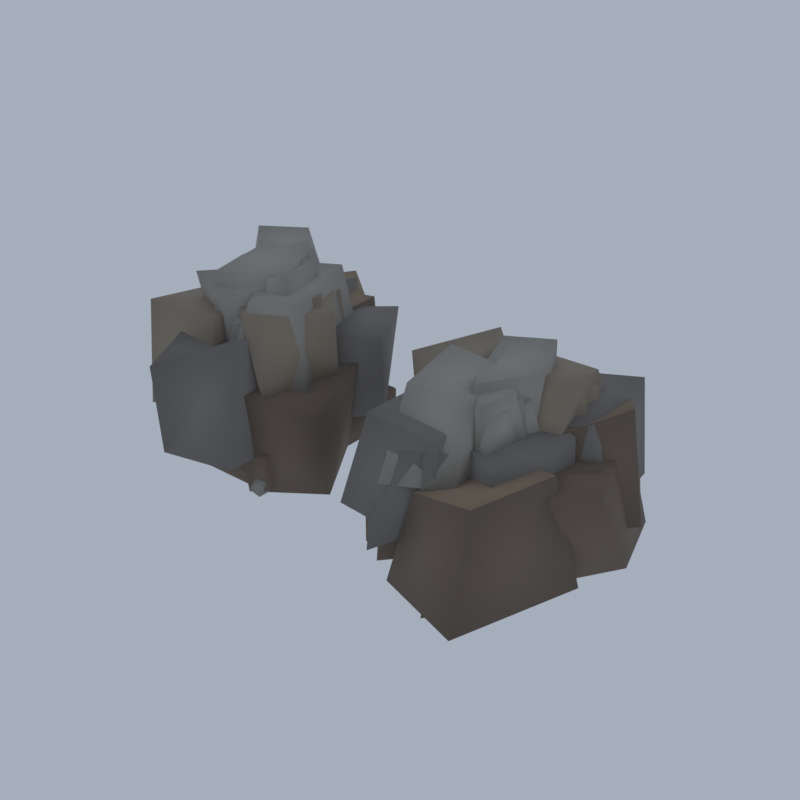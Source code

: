 # Source: NE02_03_entry_rock_pair_03.blend  (saved by Blender 5.2.45; exported with 4.5.12 LTS)
import bpy
from mathutils import Matrix  # noqa: F401  (used for matrix-valued properties, if any)

bpy.ops.wm.read_factory_settings(use_empty=True)
scene = bpy.context.scene
scene.name = 'Scene'

# ---- collections
col_collection = bpy.data.collections.new('Collection'); scene.collection.children.link(col_collection)

# ---- materials (node trees are filled in below, after node groups)
mat_vc_stone_slate = bpy.data.materials.new('vc_stone|Slate')
mat_vc_stone_slate.diffuse_color = (0.2195, 0.2047, 0.1905, 1.0)
mat_vc_f_rock_w_cobblestone = bpy.data.materials.new('vc_f_rock_w|Cobblestone')
mat_vc_f_rock_w_cobblestone.diffuse_color = (0.3112, 0.259, 0.1975, 1.0)
mat_vc_f_rock_l_cobblestone = bpy.data.materials.new('vc_f_rock_l|Cobblestone')
mat_vc_f_rock_l_cobblestone.diffuse_color = (0.3686, 0.3489, 0.3112, 1.0)
mat_vc_stone2_cobblestone = bpy.data.materials.new('vc_stone2|Cobblestone')
mat_vc_stone2_cobblestone.diffuse_color = (0.3112, 0.2932, 0.2674, 1.0)
mat_vc_f_rock_b_slate = bpy.data.materials.new('vc_f_rock_b|Slate')
mat_vc_f_rock_b_slate.diffuse_color = (0.1835, 0.139, 0.1062, 1.0)
mat_vc_f_rock_c_cobblestone = bpy.data.materials.new('vc_f_rock_c|Cobblestone')
mat_vc_f_rock_c_cobblestone.diffuse_color = (0.2932, 0.2195, 0.1511, 1.0)

# ---- material node trees
mat_vc_stone_slate.use_nodes = True; mat_vc_stone_slate.node_tree.nodes.clear()
_N = mat_vc_stone_slate.node_tree.nodes; _L = mat_vc_stone_slate.node_tree.links
n0 = _N.new('ShaderNodeBsdfPrincipled'); n0.name = 'Principled BSDF'; n0.location = (-200, 100)
n0.inputs[0].default_value = (0.2195, 0.2047, 0.1905, 1.0)
n0.inputs[2].default_value = 0.95
n0.inputs[10].default_value = 0.005
n1 = _N.new('ShaderNodeOutputMaterial'); n1.name = 'Material Output'; n1.location = (200, 100)
_L.new(n0.outputs[0], n1.inputs[0])
n1.is_active_output = True
mat_vc_f_rock_w_cobblestone.use_nodes = True; mat_vc_f_rock_w_cobblestone.node_tree.nodes.clear()
_N = mat_vc_f_rock_w_cobblestone.node_tree.nodes; _L = mat_vc_f_rock_w_cobblestone.node_tree.links
n0 = _N.new('ShaderNodeBsdfPrincipled'); n0.name = 'Principled BSDF'; n0.location = (-200, 100)
n0.inputs[0].default_value = (0.3112, 0.259, 0.1975, 1.0)
n0.inputs[2].default_value = 0.93
n0.inputs[10].default_value = 0.005
n1 = _N.new('ShaderNodeOutputMaterial'); n1.name = 'Material Output'; n1.location = (200, 100)
_L.new(n0.outputs[0], n1.inputs[0])
n1.is_active_output = True
mat_vc_f_rock_l_cobblestone.use_nodes = True; mat_vc_f_rock_l_cobblestone.node_tree.nodes.clear()
_N = mat_vc_f_rock_l_cobblestone.node_tree.nodes; _L = mat_vc_f_rock_l_cobblestone.node_tree.links
n0 = _N.new('ShaderNodeBsdfPrincipled'); n0.name = 'Principled BSDF'; n0.location = (-200, 100)
n0.inputs[0].default_value = (0.3686, 0.3489, 0.3112, 1.0)
n0.inputs[2].default_value = 0.92
n0.inputs[10].default_value = 0.005
n1 = _N.new('ShaderNodeOutputMaterial'); n1.name = 'Material Output'; n1.location = (200, 100)
_L.new(n0.outputs[0], n1.inputs[0])
n1.is_active_output = True
mat_vc_stone2_cobblestone.use_nodes = True; mat_vc_stone2_cobblestone.node_tree.nodes.clear()
_N = mat_vc_stone2_cobblestone.node_tree.nodes; _L = mat_vc_stone2_cobblestone.node_tree.links
n0 = _N.new('ShaderNodeBsdfPrincipled'); n0.name = 'Principled BSDF'; n0.location = (-200, 100)
n0.inputs[0].default_value = (0.3112, 0.2932, 0.2674, 1.0)
n0.inputs[2].default_value = 0.95
n0.inputs[10].default_value = 0.005
n1 = _N.new('ShaderNodeOutputMaterial'); n1.name = 'Material Output'; n1.location = (200, 100)
_L.new(n0.outputs[0], n1.inputs[0])
n1.is_active_output = True
mat_vc_f_rock_b_slate.use_nodes = True; mat_vc_f_rock_b_slate.node_tree.nodes.clear()
_N = mat_vc_f_rock_b_slate.node_tree.nodes; _L = mat_vc_f_rock_b_slate.node_tree.links
n0 = _N.new('ShaderNodeBsdfPrincipled'); n0.name = 'Principled BSDF'; n0.location = (-200, 100)
n0.inputs[0].default_value = (0.1835, 0.139, 0.1062, 1.0)
n0.inputs[2].default_value = 0.93
n0.inputs[10].default_value = 0.005
n1 = _N.new('ShaderNodeOutputMaterial'); n1.name = 'Material Output'; n1.location = (200, 100)
_L.new(n0.outputs[0], n1.inputs[0])
n1.is_active_output = True
mat_vc_f_rock_c_cobblestone.use_nodes = True; mat_vc_f_rock_c_cobblestone.node_tree.nodes.clear()
_N = mat_vc_f_rock_c_cobblestone.node_tree.nodes; _L = mat_vc_f_rock_c_cobblestone.node_tree.links
n0 = _N.new('ShaderNodeBsdfPrincipled'); n0.name = 'Principled BSDF'; n0.location = (-200, 100)
n0.inputs[0].default_value = (0.2932, 0.2195, 0.1511, 1.0)
n0.inputs[2].default_value = 0.92
n0.inputs[10].default_value = 0.005
n1 = _N.new('ShaderNodeOutputMaterial'); n1.name = 'Material Output'; n1.location = (200, 100)
_L.new(n0.outputs[0], n1.inputs[0])
n1.is_active_output = True

# ---- world
world_world = bpy.data.worlds.new('World'); scene.world = world_world
world_world.use_nodes = True; world_world.node_tree.nodes.clear()
_N = world_world.node_tree.nodes; _L = world_world.node_tree.links
n0 = _N.new('ShaderNodeOutputWorld'); n0.name = 'World Output'; n0.location = (200, 100)
n1 = _N.new('ShaderNodeBackground'); n1.name = 'Background'; n1.location = (-200, 100)
n1.inputs[0].default_value = (0.42, 0.47, 0.55, 1.0)
n1.inputs[1].default_value = 0.9
_L.new(n1.outputs[0], n0.inputs[0])
n0.is_active_output = True
world_world.color = (0.05088, 0.05088, 0.05088)
world_world.sun_shadow_jitter_overblur = 0.0

# ---- meshes
me_entry_rock_pair = bpy.data.meshes.new('entry_rock_pair')
me_entry_rock_pair.from_pydata([(-10.81, -3.636, 3.249), (-10.21, 1.612, 3.484), (-14.52, 2.889, 3.218), (-14.65, -1.428, 4.128), (-11.19, -3.463, 8.581), (-10.18, 1.013, 8.244), (-13.76, 2.016, 7.927), (-15.25, -2.016, 7.716), (-9.63, -3.825, 2.965), (-9.773, 4.191, 4.275), (-14.62, 5.105, 3.327), (-15.5, -3.712, 3.039), (-9.92, -2.872, 11.09), (-10.38, 4.603, 10.96), (-14.75, 4.35, 11.45), (-15.09, -1.543, 10.89), (-10.37, -9.696, 4.185), (-5.519, -8.835, 4.333), (-6.479, -0.2281, 3.273), (-12.78, -1.843, 3.037), (-10.28, -10.12, 10.07), (-6.271, -7.107, 11.83), (-6.658, -1.809, 10.3), (-12.11, -4.573, 11.31), (-6.866, -2.578, 4.527), (-3.492, 2.65, 4.05), (-6.997, 7.258, 4.37), (-9.926, 3.417, 5.062), (-6.926, -0.4263, 10.14), (-3.537, 2.444, 9.53), (-5.537, 6.51, 9.816), (-8.835, 3.762, 9.784), (-7.537, -8.848, 4.478), (-5.772, -3.722, 4.605), (-8.249, -1.35, 4.614), (-11.05, -6.068, 4.72), (-7.691, -7.235, 9.406), (-6.492, -5.074, 10.22), (-8.768, -1.3, 10.24), (-10.05, -6.043, 10.54), (-11.97, -0.6378, 5.291), (-8.406, 1.645, 5.96), (-9.727, 7.335, 5.425), (-13.32, 4.82, 5.11), (-11.83, -0.738, 10.26), (-9.193, 2.079, 11.41), (-9.608, 7.019, 10.65), (-12.82, 4.877, 10.29), (-10.29, 0.4562, 6.222), (-8.941, 4.049, 6.187), (-12.32, 5.673, 6.039), (-12.62, 1.752, 5.724), (-10.38, 1.515, 9.186), (-9.458, 3.668, 9.135), (-11.85, 5.649, 9.339), (-12.8, 2.197, 9.631), (-7.724, -3.222, 6.196), (-6.464, 0.4446, 6.553), (-8.728, 2.633, 6.196), (-10.51, -0.8068, 6.349), (-8.194, -3.046, 9.616), (-6.607, 0.4715, 10.38), (-8.808, 3.317, 9.873), (-10.66, -0.1282, 10.57), (7.571, 1.88, 3.523), (7.101, 6.761, 3.584), (3.937, 7.946, 3.199), (4.125, 0.9302, 2.709), (7.387, 1.923, 6.994), (7.147, 8.046, 7.48), (4.605, 7.447, 6.89), (4.505, 0.841, 7.397), (7.908, -0.7223, 3.861), (13.45, 1.654, 3.858), (12.16, 8.417, 3.018), (6.42, 5.827, 3.627), (8.229, -0.7612, 8.493), (12.17, 1.455, 9.175), (11.56, 8.248, 9.332), (6.577, 5.527, 9.349), (5.534, -9.37, 3.971), (8.762, -2.045, 4.446), (4.241, 2.21, 3.565), (1.828, -4.754, 4.425), (6.257, -7.381, 9.062), (8.803, -3.291, 9.819), (3.989, -1.377, 8.768), (2.011, -4.37, 8.843), (7.705, -8.036, 3.397), (11.0, -3.353, 4.409), (8.021, 3.269, 4.137), (3.812, -3.302, 4.795), (7.41, -7.043, 9.273), (10.67, -2.723, 9.008), (7.979, 1.852, 9.33), (5.457, -3.23, 9.358), (2.314, -7.85, 4.878), (8.517, -7.356, 3.911), (8.385, 0.3845, 4.377), (3.046, -0.8117, 4.503), (4.265, -7.708, 11.06), (7.73, -6.556, 9.97), (8.003, 0.4248, 10.2), (3.522, 0.06346, 10.35), (10.77, -5.838, 4.825), (11.71, 0.9049, 4.783), (8.103, 1.871, 5.26), (7.17, -4.659, 4.209), (10.79, -5.859, 8.942), (11.86, 0.325, 8.841), (7.829, 1.873, 9.22), (6.821, -4.068, 9.628), (-13.45, -7.862, 5.849), (-9.052, -6.819, 6.26), (-9.635, -0.6291, 6.975), (-13.69, -1.391, 6.376), (-13.65, -7.019, 12.42), (-9.124, -6.043, 11.98), (-9.877, -0.6187, 11.7), (-14.09, -2.018, 11.68), (-9.308, -4.379, 6.554), (-7.71, 1.552, 6.083), (-12.22, 3.403, 5.926), (-13.82, -1.647, 6.578), (-9.756, -2.833, 11.92), (-8.085, 1.367, 12.13), (-11.31, 3.051, 12.6), (-12.49, -1.558, 12.55), (-5.297, -6.037, 7.536), (-4.493, -0.3977, 6.328), (-8.188, 3.235, 6.346), (-9.545, -3.468, 7.567), (-6.666, -6.021, 12.49), (-4.057, -1.148, 12.25), (-7.93, 2.865, 12.05), (-10.06, -3.213, 12.44), (-8.371, -1.005, 7.756), (-5.984, 2.333, 7.635), (-8.645, 6.22, 7.806), (-11.01, 3.132, 6.899), (-8.973, -0.6058, 11.9), (-6.699, 2.2, 11.93), (-8.788, 4.895, 11.11), (-9.941, 2.89, 11.32), (-11.91, -6.22, 7.624), (-9.588, -5.872, 7.829), (-9.53, -1.842, 7.779), (-11.78, -2.22, 7.686), (-11.73, -5.535, 10.87), (-9.419, -5.421, 11.29), (-9.419, -1.592, 11.1), (-11.94, -2.636, 10.75), (-7.674, -3.969, 8.255), (-4.949, -1.707, 8.076), (-7.736, 2.913, 8.74), (-10.14, 0.1762, 8.523), (-7.406, -4.063, 12.68), (-5.141, -1.161, 12.94), (-7.429, 1.629, 12.13), (-9.61, -0.1903, 12.22), (6.892, 0.14, 4.492), (11.23, 3.225, 5.401), (9.584, 6.294, 5.342), (6.436, 5.121, 4.934), (7.022, -0.3109, 9.181), (10.57, 2.503, 9.631), (10.03, 6.209, 9.421), (6.318, 3.947, 9.535), (5.401, -0.7775, 5.436), (7.784, 2.182, 5.547), (5.955, 5.871, 5.355), (2.886, 3.064, 5.566), (5.245, 0.2193, 8.284), (6.663, 2.528, 8.408), (5.489, 5.229, 8.64), (3.712, 3.114, 8.512), (8.623, -2.146, 5.009), (11.93, 1.754, 5.448), (8.956, 6.932, 5.494), (5.269, 2.061, 5.391), (8.862, -1.048, 9.823), (10.99, 2.775, 9.635), (8.851, 5.403, 9.629), (5.905, 1.607, 10.27), (6.791, -2.715, 5.594), (11.1, -1.082, 5.423), (10.41, 7.995, 5.168), (5.597, 6.43, 5.12), (7.294, -1.272, 11.54), (11.37, 0.6557, 11.62), (9.955, 5.591, 10.32), (6.125, 3.715, 11.32), (9.515, 0.4192, 6.458), (11.3, 4.224, 6.608), (8.868, 6.33, 5.845), (7.251, 2.576, 6.162), (9.245, 1.103, 9.612), (10.68, 4.565, 9.7), (9.338, 5.833, 9.66), (7.002, 1.964, 9.497), (5.69, -5.526, 6.701), (8.541, -3.623, 6.531), (7.336, -0.1567, 6.84), (4.367, -2.513, 7.047), (5.906, -5.735, 9.964), (7.826, -3.675, 9.329), (7.075, -1.34, 9.66), (4.313, -2.711, 9.47), (5.977, -4.197, 7.093), (8.444, 2.233, 6.446), (4.621, 5.252, 6.892), (1.693, -0.4576, 7.074), (5.65, -3.746, 10.91), (6.979, 0.8182, 12.07), (3.75, 4.761, 11.49), (2.061, -1.438, 11.65), (7.233, -2.866, 6.719), (11.0, -0.442, 7.337), (9.088, 4.581, 7.531), (5.437, 2.397, 6.956), (7.689, -1.321, 11.06), (10.3, 0.6317, 10.79), (8.758, 3.959, 10.71), (6.383, 1.818, 10.74), (-8.131, -6.842, 7.811), (-4.174, -3.61, 7.465), (-6.26, 3.542, 7.981), (-10.8, 0.1188, 8.404), (-7.537, -4.683, 13.13), (-4.877, -3.036, 13.15), (-7.555, 3.359, 13.11), (-9.79, 0.01592, 13.81), (-8.912, -5.754, 8.693), (-6.207, -3.919, 9.221), (-8.286, 0.7614, 8.984), (-10.58, -2.869, 8.727), (-8.256, -5.435, 11.76), (-7.039, -3.735, 11.8), (-8.174, -0.3031, 11.81), (-9.741, -2.731, 12.33), (-8.505, -5.472, 8.751), (-7.363, -1.128, 9.528), (-10.74, 0.3514, 9.309), (-12.1, -3.663, 9.624), (-9.037, -5.403, 13.2), (-7.177, -1.444, 14.1), (-10.76, -0.04366, 13.18), (-12.38, -4.406, 13.76), (-9.156, -2.914, 9.039), (-8.664, 3.477, 9.945), (-12.06, 2.668, 8.817), (-12.68, -1.873, 8.792), (-9.521, -2.542, 13.78), (-9.316, 2.601, 14.03), (-11.26, 2.715, 13.78), (-11.76, -1.687, 13.61), (-9.55, -5.814, 9.054), (-6.587, -2.449, 9.607), (-8.915, 2.154, 9.267), (-11.71, -0.4225, 9.611), (-10.54, -4.562, 14.21), (-6.877, -1.809, 14.0), (-9.055, 2.013, 14.58), (-11.29, -0.4578, 14.41), (-10.76, -1.875, 9.803), (-8.511, 2.544, 9.823), (-11.13, 5.893, 9.441), (-13.85, 0.9523, 10.01), (-10.52, -0.9259, 13.95), (-8.626, 1.535, 14.09), (-11.91, 4.895, 14.22), (-13.89, 2.313, 14.6), (-10.75, -4.677, 10.77), (-8.765, -2.87, 10.1), (-10.29, 0.8348, 10.46), (-12.73, -0.9996, 10.9), (-10.91, -3.863, 14.09), (-8.796, -2.908, 13.54), (-10.81, 0.6485, 13.43), (-11.99, -0.9194, 13.95), (-9.087, -3.555, 11.21), (-6.246, -2.58, 11.2), (-7.253, 0.9324, 10.78), (-9.652, -0.6312, 11.27), (-8.632, -2.945, 13.67), (-6.475, -2.848, 14.23), (-7.358, 1.014, 14.07), (-9.201, -0.2611, 14.21), (8.625, -3.522, 7.747), (10.32, -0.1503, 7.655), (8.234, 2.489, 7.295), (6.884, -1.841, 7.574), (8.876, -3.103, 10.41), (10.04, -1.282, 11.03), (7.775, 1.515, 10.29), (6.993, -1.723, 10.2), (5.227, -8.083, 7.326), (9.142, -6.712, 7.664), (8.517, 0.2367, 7.44), (3.965, -1.124, 7.175), (5.146, -5.618, 12.21), (8.641, -4.177, 11.74), (8.32, -0.6922, 12.09), (4.612, -1.163, 12.69), (5.428, -5.249, 8.255), (8.028, -4.577, 7.689), (7.279, -0.02355, 7.919), (4.503, -1.463, 8.267), (5.765, -4.795, 11.38), (7.815, -4.559, 11.34), (7.44, -0.6571, 11.04), (5.415, -1.203, 10.82), (7.847, -4.124, 7.989), (10.03, -1.201, 7.663), (7.499, 3.008, 7.962), (4.758, -0.2754, 7.783), (8.189, -3.946, 12.41), (10.04, -0.1131, 12.25), (7.812, 3.006, 12.45), (6.017, -0.234, 11.74), (7.565, -4.87, 9.034), (9.67, -4.913, 8.775), (10.07, -1.611, 8.782), (7.973, -1.81, 8.428), (7.486, -4.504, 10.91), (9.606, -4.128, 10.79), (9.781, -1.694, 11.31), (7.953, -2.018, 11.01), (7.024, -2.295, 9.17), (9.665, 0.2824, 9.084), (8.262, 3.875, 8.432), (5.544, 0.8834, 8.837), (6.984, -1.864, 12.01), (9.17, 0.6327, 12.01), (8.024, 4.14, 12.11), (5.975, 1.838, 12.55), (9.08, -4.88, 9.156), (10.21, -1.731, 8.85), (8.256, 0.5291, 9.379), (6.798, -3.157, 9.381), (9.16, -4.812, 11.76), (9.72, -2.483, 11.82), (8.14, -0.2377, 11.88), (7.109, -2.508, 11.97), (6.543, -4.551, 9.369), (8.169, -1.994, 9.72), (6.106, -0.2925, 9.844), (5.006, -2.056, 9.362), (6.458, -4.339, 11.58), (7.671, -2.063, 11.65), (6.345, 0.05393, 11.92), (4.949, -2.608, 11.72), (-12.08, -4.67, 1.34), (-6.706, -4.467, 1.733), (-6.577, 3.929, 1.495), (-12.23, 3.55, 1.431), (-11.87, -4.801, 4.536), (-6.636, -4.724, 4.31), (-6.237, 3.47, 4.383), (-12.91, 3.424, 4.464), (4.838, -4.626, 1.323), (10.83, -5.367, 1.776), (10.78, 4.68, 1.425), (4.786, 3.294, 1.512), (3.939, -5.831, 4.135), (9.781, -5.539, 4.478), (10.57, 4.691, 4.327), (4.37, 4.866, 4.306), (-6.129, -6.883, 1.905), (-5.216, -6.955, 1.768), (-5.237, -5.304, 1.724), (-6.055, -5.095, 1.919), (-6.029, -6.653, 2.7), (-5.047, -6.654, 2.754), (-5.043, -5.041, 2.573), (-6.212, -5.066, 2.751), (-5.758, -3.709, 1.881), (-4.876, -3.978, 1.759), (-4.899, -1.873, 1.749), (-5.638, -1.731, 1.804), (-5.601, -3.655, 2.664), (-4.916, -3.638, 2.776), (-4.863, -2.022, 2.597), (-5.689, -1.855, 2.744), (-5.984, -5.674, 2.029), (-5.007, -5.434, 1.97), (-4.944, -3.922, 2.041), (-5.876, -3.563, 1.91), (-5.995, -5.788, 2.461), (-4.744, -5.374, 2.574), (-4.905, -3.829, 2.543), (-6.072, -3.577, 2.557), (-7.066, -2.517, 1.976), (-6.096, -2.561, 2.031), (-5.965, -0.633, 1.898), (-6.958, -0.5499, 1.919), (-7.037, -2.228, 2.468), (-5.966, -2.575, 2.53), (-5.898, -0.6378, 2.511), (-7.06, -0.5111, 2.456), (-14.15, -4.473, 0.9036), (-15.15, 0.2858, 1.047), (-11.09, 0.3538, 1.241), (-11.02, -4.08, 0.4693), (-13.86, -4.068, 5.273), (-10.81, -3.888, 6.269), (-11.2, 0.1102, 6.174), (-14.16, -0.05415, 6.127), (-8.723, -4.354, 1.585), (-12.08, 1.094, 1.947), (-7.916, 3.686, 1.713), (-5.038, -0.7395, 1.587), (-8.473, -4.584, 6.335), (-5.509, -1.616, 6.511), (-7.878, 3.831, 6.119), (-11.7, 0.4057, 5.86), (-10.24, -5.056, 1.551), (-14.79, -1.711, 1.338), (-11.68, 4.76, 0.9858), (-8.974, 0.8673, 1.487), (-10.74, -5.383, 7.231), (-7.948, -0.2785, 7.125), (-12.58, 4.093, 6.564), (-14.31, -1.375, 7.674), (-6.16, -6.865, 1.749), (-9.297, -2.364, 1.946), (-4.737, 0.6029, 2.511), (-2.244, -3.926, 1.672), (-6.678, -7.393, 8.486), (-2.512, -4.377, 7.179), (-4.453, 1.403, 8.012), (-7.837, -1.831, 7.072), (-5.419, -4.605, 2.444), (-10.07, -4.232, 2.116), (-10.21, 0.7415, 2.244), (-5.885, 1.123, 1.94), (-6.079, -4.743, 6.87), (-6.86, 0.1507, 6.553), (-9.368, -0.04821, 7.754), (-9.442, -3.987, 7.189), (-9.768, -5.409, 3.133), (-12.58, -4.08, 2.958), (-11.81, 1.018, 2.452), (-8.896, -0.6811, 2.888), (-9.741, -4.403, 7.326), (-8.878, -0.7076, 6.726), (-12.34, 0.2159, 7.021), (-12.63, -3.417, 7.017), (-8.001, -2.04, 2.02), (-14.6, -2.109, 1.774), (-13.2, 5.815, 3.305), (-6.972, 6.518, 3.508), (-7.46, 6.311, 10.08), (-7.249, -1.154, 9.93), (-12.97, 4.952, 9.926), (-13.56, -1.148, 9.786), (-11.25, -1.881, 2.17), (-14.75, 3.678, 2.48), (-11.33, 11.0, 3.769), (-7.359, 7.509, 2.337), (-7.991, 6.24, 9.539), (-11.0, -0.1179, 10.08), (-11.25, 8.73, 10.28), (-14.46, 2.487, 10.45), (-13.55, -6.421, 1.885), (-13.55, -6.647, 2.063), (-13.7, -6.421, 2.063), (-13.55, -6.647, 4.206), (-13.55, -6.421, 4.384), (-13.7, -6.421, 4.206), (-13.55, 5.557, 1.885), (-13.7, 5.557, 2.063), (-13.55, 5.783, 2.063), (-13.55, 5.557, 4.384), (-13.55, 5.783, 4.206), (-13.7, 5.557, 4.206), (-5.168, -6.421, 1.885), (-5.017, -6.421, 2.063), (-5.168, -6.647, 2.063), (-5.168, -6.421, 4.384), (-5.168, -6.647, 4.206), (-5.017, -6.421, 4.206), (-5.168, 5.557, 1.885), (-5.168, 5.783, 2.063), (-5.017, 5.557, 2.063), (-5.168, 5.557, 4.384), (-5.017, 5.557, 4.206), (-5.168, 5.783, 4.206), (8.357, -8.361, 0.3356), (5.09, 0.7613, 1.173), (9.818, 5.741, 0.0), (12.21, -3.75, 0.5822), (7.978, -5.022, 7.63), (11.15, -2.601, 7.033), (9.168, 2.412, 7.437), (6.027, 0.1765, 6.978), (10.76, -5.98, 1.545), (7.832, 3.63, 0.2679), (12.9, 7.785, 0.1867), (15.5, 0.5108, 1.957), (11.28, -4.85, 7.321), (14.67, -1.45, 7.053), (11.82, 6.388, 6.834), (7.152, 3.475, 6.958), (10.0, -1.61, 2.175), (8.143, 3.51, 2.176), (11.87, 6.901, 1.316), (13.99, 0.3465, 1.682), (9.682, -0.7682, 5.466), (12.67, 1.089, 5.793), (11.47, 6.244, 5.636), (9.359, 3.419, 5.429), (5.817, -2.28, 1.176), (1.096, 2.66, 2.029), (5.272, 7.649, 2.378), (10.35, 1.72, 2.173), (8.871, 3.225, 8.293), (7.034, -3.309, 7.983), (3.948, 8.494, 8.518), (1.724, 3.726, 8.035), (12.22, -11.0, 2.504), (5.996, -8.339, 1.683), (6.328, -0.8274, 2.204), (14.44, -2.653, 1.942), (12.54, -2.569, 8.09), (11.6, -8.717, 8.606), (8.16, -1.987, 7.504), (7.148, -7.51, 7.286), (5.041, -8.013, 2.357), (0.2444, -2.103, 2.12), (5.659, 4.773, 2.893), (9.828, -0.6148, 1.477), (5.669, -6.375, 8.273), (10.52, -1.459, 8.888), (4.908, 6.15, 8.389), (0.6951, -1.938, 8.312), (9.586, -3.196, 2.604), (8.543, 0.4476, 2.475), (11.15, 3.909, 2.862), (13.59, -0.2752, 2.341), (9.677, -3.58, 6.753), (13.34, 0.7778, 7.363), (11.03, 3.181, 6.484), (8.631, 0.7121, 6.677), (9.792, -1.656, 2.703), (5.754, 4.098, 3.588), (11.22, 9.487, 3.169), (15.06, 2.677, 3.329), (13.47, 3.593, 9.754), (9.955, -1.657, 8.487), (11.32, 7.155, 8.492), (7.187, 2.167, 9.234), (3.066, -6.421, 1.885), (3.066, -6.647, 2.063), (2.915, -6.421, 2.063), (3.066, -6.647, 4.206), (3.066, -6.421, 4.384), (2.915, -6.421, 4.206), (3.066, 5.557, 1.885), (2.915, 5.557, 2.063), (3.066, 5.783, 2.063), (3.066, 5.557, 4.384), (3.066, 5.783, 4.206), (2.915, 5.557, 4.206), (11.45, -6.421, 1.885), (11.6, -6.421, 2.063), (11.45, -6.647, 2.063), (11.45, -6.421, 4.384), (11.45, -6.647, 4.206), (11.6, -6.421, 4.206), (11.45, 5.557, 1.885), (11.45, 5.783, 2.063), (11.6, 5.557, 2.063), (11.45, 5.557, 4.384), (11.6, 5.557, 4.206), (11.45, 5.783, 4.206)], [], [(0, 3, 2, 1), (4, 5, 6, 7), (0, 1, 5, 4), (1, 2, 6, 5), (2, 3, 7, 6), (3, 0, 4, 7), (8, 11, 10, 9), (12, 13, 14, 15), (8, 9, 13, 12), (9, 10, 14, 13), (10, 11, 15, 14), (11, 8, 12, 15), (16, 19, 18, 17), (20, 21, 22, 23), (16, 17, 21, 20), (17, 18, 22, 21), (18, 19, 23, 22), (19, 16, 20, 23), (24, 27, 26, 25), (28, 29, 30, 31), (24, 25, 29, 28), (25, 26, 30, 29), (26, 27, 31, 30), (27, 24, 28, 31), (32, 35, 34, 33), (36, 37, 38, 39), (32, 33, 37, 36), (33, 34, 38, 37), (34, 35, 39, 38), (35, 32, 36, 39), (40, 43, 42, 41), (44, 45, 46, 47), (40, 41, 45, 44), (41, 42, 46, 45), (42, 43, 47, 46), (43, 40, 44, 47), (48, 51, 50, 49), (52, 53, 54, 55), (48, 49, 53, 52), (49, 50, 54, 53), (50, 51, 55, 54), (51, 48, 52, 55), (56, 59, 58, 57), (60, 61, 62, 63), (56, 57, 61, 60), (57, 58, 62, 61), (58, 59, 63, 62), (59, 56, 60, 63), (64, 67, 66, 65), (68, 69, 70, 71), (64, 65, 69, 68), (65, 66, 70, 69), (66, 67, 71, 70), (67, 64, 68, 71), (72, 75, 74, 73), (76, 77, 78, 79), (72, 73, 77, 76), (73, 74, 78, 77), (74, 75, 79, 78), (75, 72, 76, 79), (80, 83, 82, 81), (84, 85, 86, 87), (80, 81, 85, 84), (81, 82, 86, 85), (82, 83, 87, 86), (83, 80, 84, 87), (88, 91, 90, 89), (92, 93, 94, 95), (88, 89, 93, 92), (89, 90, 94, 93), (90, 91, 95, 94), (91, 88, 92, 95), (96, 99, 98, 97), (100, 101, 102, 103), (96, 97, 101, 100), (97, 98, 102, 101), (98, 99, 103, 102), (99, 96, 100, 103), (104, 107, 106, 105), (108, 109, 110, 111), (104, 105, 109, 108), (105, 106, 110, 109), (106, 107, 111, 110), (107, 104, 108, 111), (112, 115, 114, 113), (116, 117, 118, 119), (112, 113, 117, 116), (113, 114, 118, 117), (114, 115, 119, 118), (115, 112, 116, 119), (120, 123, 122, 121), (124, 125, 126, 127), (120, 121, 125, 124), (121, 122, 126, 125), (122, 123, 127, 126), (123, 120, 124, 127), (128, 131, 130, 129), (132, 133, 134, 135), (128, 129, 133, 132), (129, 130, 134, 133), (130, 131, 135, 134), (131, 128, 132, 135), (136, 139, 138, 137), (140, 141, 142, 143), (136, 137, 141, 140), (137, 138, 142, 141), (138, 139, 143, 142), (139, 136, 140, 143), (144, 147, 146, 145), (148, 149, 150, 151), (144, 145, 149, 148), (145, 146, 150, 149), (146, 147, 151, 150), (147, 144, 148, 151), (152, 155, 154, 153), (156, 157, 158, 159), (152, 153, 157, 156), (153, 154, 158, 157), (154, 155, 159, 158), (155, 152, 156, 159), (160, 163, 162, 161), (164, 165, 166, 167), (160, 161, 165, 164), (161, 162, 166, 165), (162, 163, 167, 166), (163, 160, 164, 167), (168, 171, 170, 169), (172, 173, 174, 175), (168, 169, 173, 172), (169, 170, 174, 173), (170, 171, 175, 174), (171, 168, 172, 175), (176, 179, 178, 177), (180, 181, 182, 183), (176, 177, 181, 180), (177, 178, 182, 181), (178, 179, 183, 182), (179, 176, 180, 183), (184, 187, 186, 185), (188, 189, 190, 191), (184, 185, 189, 188), (185, 186, 190, 189), (186, 187, 191, 190), (187, 184, 188, 191), (192, 195, 194, 193), (196, 197, 198, 199), (192, 193, 197, 196), (193, 194, 198, 197), (194, 195, 199, 198), (195, 192, 196, 199), (200, 203, 202, 201), (204, 205, 206, 207), (200, 201, 205, 204), (201, 202, 206, 205), (202, 203, 207, 206), (203, 200, 204, 207), (208, 211, 210, 209), (212, 213, 214, 215), (208, 209, 213, 212), (209, 210, 214, 213), (210, 211, 215, 214), (211, 208, 212, 215), (216, 219, 218, 217), (220, 221, 222, 223), (216, 217, 221, 220), (217, 218, 222, 221), (218, 219, 223, 222), (219, 216, 220, 223), (224, 227, 226, 225), (228, 229, 230, 231), (224, 225, 229, 228), (225, 226, 230, 229), (226, 227, 231, 230), (227, 224, 228, 231), (232, 235, 234, 233), (236, 237, 238, 239), (232, 233, 237, 236), (233, 234, 238, 237), (234, 235, 239, 238), (235, 232, 236, 239), (240, 243, 242, 241), (244, 245, 246, 247), (240, 241, 245, 244), (241, 242, 246, 245), (242, 243, 247, 246), (243, 240, 244, 247), (248, 251, 250, 249), (252, 253, 254, 255), (248, 249, 253, 252), (249, 250, 254, 253), (250, 251, 255, 254), (251, 248, 252, 255), (256, 259, 258, 257), (260, 261, 262, 263), (256, 257, 261, 260), (257, 258, 262, 261), (258, 259, 263, 262), (259, 256, 260, 263), (264, 267, 266, 265), (268, 269, 270, 271), (264, 265, 269, 268), (265, 266, 270, 269), (266, 267, 271, 270), (267, 264, 268, 271), (272, 275, 274, 273), (276, 277, 278, 279), (272, 273, 277, 276), (273, 274, 278, 277), (274, 275, 279, 278), (275, 272, 276, 279), (280, 283, 282, 281), (284, 285, 286, 287), (280, 281, 285, 284), (281, 282, 286, 285), (282, 283, 287, 286), (283, 280, 284, 287), (288, 291, 290, 289), (292, 293, 294, 295), (288, 289, 293, 292), (289, 290, 294, 293), (290, 291, 295, 294), (291, 288, 292, 295), (296, 299, 298, 297), (300, 301, 302, 303), (296, 297, 301, 300), (297, 298, 302, 301), (298, 299, 303, 302), (299, 296, 300, 303), (304, 307, 306, 305), (308, 309, 310, 311), (304, 305, 309, 308), (305, 306, 310, 309), (306, 307, 311, 310), (307, 304, 308, 311), (312, 315, 314, 313), (316, 317, 318, 319), (312, 313, 317, 316), (313, 314, 318, 317), (314, 315, 319, 318), (315, 312, 316, 319), (320, 323, 322, 321), (324, 325, 326, 327), (320, 321, 325, 324), (321, 322, 326, 325), (322, 323, 327, 326), (323, 320, 324, 327), (328, 331, 330, 329), (332, 333, 334, 335), (328, 329, 333, 332), (329, 330, 334, 333), (330, 331, 335, 334), (331, 328, 332, 335), (336, 339, 338, 337), (340, 341, 342, 343), (336, 337, 341, 340), (337, 338, 342, 341), (338, 339, 343, 342), (339, 336, 340, 343), (344, 347, 346, 345), (348, 349, 350, 351), (344, 345, 349, 348), (345, 346, 350, 349), (346, 347, 351, 350), (347, 344, 348, 351), (352, 355, 354, 353), (356, 357, 358, 359), (352, 353, 357, 356), (353, 354, 358, 357), (354, 355, 359, 358), (355, 352, 356, 359), (360, 363, 362, 361), (364, 365, 366, 367), (360, 361, 365, 364), (361, 362, 366, 365), (362, 363, 367, 366), (363, 360, 364, 367), (368, 371, 370, 369), (372, 373, 374, 375), (368, 369, 373, 372), (369, 370, 374, 373), (370, 371, 375, 374), (371, 368, 372, 375), (376, 379, 378, 377), (380, 381, 382, 383), (376, 377, 381, 380), (377, 378, 382, 381), (378, 379, 383, 382), (379, 376, 380, 383), (384, 387, 386, 385), (388, 389, 390, 391), (384, 385, 389, 388), (385, 386, 390, 389), (386, 387, 391, 390), (387, 384, 388, 391), (392, 395, 394, 393), (396, 397, 398, 399), (392, 393, 397, 396), (393, 394, 398, 397), (394, 395, 399, 398), (395, 392, 396, 399), (400, 401, 402, 403), (404, 405, 406, 407), (400, 403, 405, 404), (403, 402, 406, 405), (402, 401, 407, 406), (401, 400, 404, 407), (408, 409, 410, 411), (412, 413, 414, 415), (408, 411, 413, 412), (411, 410, 414, 413), (410, 409, 415, 414), (409, 408, 412, 415), (416, 417, 418, 419), (420, 421, 422, 423), (416, 419, 421, 420), (419, 418, 422, 421), (418, 417, 423, 422), (417, 416, 420, 423), (424, 425, 426, 427), (428, 429, 430, 431), (424, 427, 429, 428), (427, 426, 430, 429), (426, 425, 431, 430), (425, 424, 428, 431), (432, 433, 434, 435), (436, 437, 438, 439), (432, 435, 437, 436), (435, 434, 438, 437), (434, 433, 439, 438), (433, 432, 436, 439), (440, 441, 442, 443), (444, 445, 446, 447), (440, 443, 445, 444), (443, 442, 446, 445), (442, 441, 447, 446), (441, 440, 444, 447), (448, 449, 450, 451), (448, 451, 452, 453), (451, 450, 454, 452), (450, 449, 455, 454), (449, 448, 453, 455), (456, 457, 458, 459), (456, 459, 460, 461), (459, 458, 462, 460), (458, 457, 463, 462), (457, 456, 461, 463), (464, 465, 466), (467, 468, 469), (470, 471, 472), (473, 474, 475), (476, 477, 478), (479, 480, 481), (482, 483, 484), (485, 486, 487), (470, 464, 466, 471), (465, 467, 469, 466), (468, 473, 475, 469), (474, 472, 471, 475), (482, 470, 472, 483), (473, 485, 487, 474), (486, 484, 483, 487), (476, 482, 484, 477), (485, 479, 481, 486), (480, 478, 477, 481), (464, 476, 478, 465), (479, 468, 467, 480), (470, 482, 476, 464), (466, 469, 475, 471), (478, 480, 467, 465), (485, 473, 468, 479), (472, 474, 487, 483), (484, 486, 481, 477), (488, 489, 490, 491), (492, 493, 494, 495), (488, 491, 493, 492), (491, 490, 494, 493), (490, 489, 495, 494), (489, 488, 492, 495), (496, 497, 498, 499), (500, 501, 502, 503), (496, 499, 501, 500), (499, 498, 502, 501), (498, 497, 503, 502), (497, 496, 500, 503), (504, 505, 506, 507), (508, 509, 510, 511), (504, 507, 509, 508), (507, 506, 510, 509), (506, 505, 511, 510), (505, 504, 508, 511), (512, 513, 514, 515), (512, 515, 516, 517), (515, 514, 518, 516), (514, 513, 519, 518), (513, 512, 517, 519), (520, 521, 522, 523), (520, 523, 524, 525), (523, 522, 526, 524), (522, 521, 527, 526), (521, 520, 525, 527), (528, 529, 530, 531), (532, 533, 534, 535), (528, 531, 533, 532), (531, 530, 534, 533), (530, 529, 535, 534), (529, 528, 532, 535), (536, 537, 538, 539), (540, 541, 542, 543), (536, 539, 541, 540), (539, 538, 542, 541), (538, 537, 543, 542), (537, 536, 540, 543), (544, 545, 546, 547), (544, 547, 548, 549), (547, 546, 550, 548), (546, 545, 551, 550), (545, 544, 549, 551), (552, 553, 554), (555, 556, 557), (558, 559, 560), (561, 562, 563), (564, 565, 566), (567, 568, 569), (570, 571, 572), (573, 574, 575), (558, 552, 554, 559), (553, 555, 557, 554), (556, 561, 563, 557), (562, 560, 559, 563), (570, 558, 560, 571), (561, 573, 575, 562), (574, 572, 571, 575), (564, 570, 572, 565), (573, 567, 569, 574), (568, 566, 565, 569), (552, 564, 566, 553), (567, 556, 555, 568), (558, 570, 564, 552), (554, 557, 563, 559), (566, 568, 555, 553), (573, 561, 556, 567), (560, 562, 575, 571), (572, 574, 569, 565), (453, 452, 454, 455), (461, 460, 462, 463), (517, 516, 518, 519), (525, 524, 526, 527), (549, 548, 550, 551)])
me_entry_rock_pair.polygons.foreach_set('use_smooth', [True] * 448)
me_entry_rock_pair.polygons.foreach_set('material_index', [0, 0, 0, 0, 0, 0, 0, 0, 0, 0, 0, 0, 0, 0, 0, 0, 0, 0, 0, 0, 0, 0, 0, 0, 0, 0, 0, 0, 0, 0, 0, 0, 0, 0, 0, 0, 0, 0, 0, 0, 0, 0, 0, 0, 0, 0, 0, 0, 0, 0, 0, 0, 0, 0, 0, 0, 0, 0, 0, 0, 0, 0, 0, 0, 0, 0, 0, 0, 0, 0, 0, 0, 0, 0, 0, 0, 0, 0, 0, 0, 0, 0, 0, 0, 1, 1, 1, 1, 1, 1, 1, 1, 1, 1, 1, 1, 1, 1, 1, 1, 1, 1, 1, 1, 1, 1, 1, 1, 1, 1, 1, 1, 1, 1, 1, 1, 1, 1, 1, 1, 1, 1, 1, 1, 1, 1, 1, 1, 1, 1, 1, 1, 1, 1, 1, 1, 1, 1, 1, 1, 1, 1, 1, 1, 1, 1, 1, 1, 1, 1, 1, 1, 1, 1, 1, 1, 1, 1, 1, 1, 1, 1, 1, 1, 1, 1, 1, 1, 2, 2, 2, 2, 2, 2, 2, 2, 2, 2, 2, 2, 2, 2, 2, 2, 2, 2, 2, 2, 2, 2, 2, 2, 2, 2, 2, 2, 2, 2, 2, 2, 2, 2, 2, 2, 2, 2, 2, 2, 2, 2, 2, 2, 2, 2, 2, 2, 2, 2, 2, 2, 2, 2, 2, 2, 2, 2, 2, 2, 2, 2, 2, 2, 2, 2, 2, 2, 2, 2, 2, 2, 2, 2, 2, 2, 2, 2, 2, 2, 2, 2, 2, 2, 2, 2, 2, 2, 2, 2, 2, 2, 2, 2, 2, 2, 3, 3, 3, 3, 3, 3, 3, 3, 3, 3, 3, 3, 3, 3, 3, 3, 3, 3, 3, 3, 3, 3, 3, 3, 3, 3, 3, 3, 3, 3, 3, 3, 3, 3, 3, 3, 4, 4, 4, 4, 4, 4, 4, 4, 4, 4, 4, 4, 4, 4, 4, 4, 4, 4, 4, 4, 4, 4, 4, 4, 4, 4, 4, 4, 4, 4, 4, 4, 4, 4, 4, 4, 4, 4, 4, 4, 4, 4, 4, 4, 4, 4, 4, 4, 4, 4, 4, 4, 4, 4, 4, 4, 4, 4, 4, 4, 4, 4, 4, 4, 4, 4, 4, 4, 4, 4, 4, 4, 4, 4, 4, 4, 4, 4, 4, 4, 4, 4, 4, 4, 4, 4, 4, 4, 4, 4, 4, 4, 4, 4, 4, 4, 4, 4, 4, 4, 4, 4, 4, 4, 4, 4, 4, 4, 4, 4, 4, 4, 4, 4, 4, 4, 4, 4, 4, 4, 4, 4, 4, 4, 4, 4, 4, 4, 4, 4, 4, 4, 4, 4, 4, 4, 4, 4, 4, 4, 4, 4, 4, 5, 5, 5, 5, 5])
_k = set([(0, 1), (0, 3), (0, 4), (1, 2), (1, 5), (2, 3), (2, 6), (3, 7), (4, 5), (4, 7), (5, 6), (6, 7), (8, 9), (8, 11), (8, 12), (9, 10), (9, 13), (10, 11), (10, 14), (11, 15), (12, 13), (12, 15), (13, 14), (14, 15), (16, 17), (16, 19), (16, 20), (17, 18), (17, 21), (18, 19), (18, 22), (19, 23), (20, 21), (20, 23), (21, 22), (22, 23), (24, 25), (24, 27), (24, 28), (25, 26), (25, 29), (26, 27), (26, 30), (27, 31), (28, 29), (28, 31), (29, 30), (30, 31), (32, 33), (32, 35), (32, 36), (33, 34), (33, 37), (34, 35), (34, 38), (35, 39), (36, 37), (36, 39), (37, 38), (38, 39), (40, 41), (40, 43), (40, 44), (41, 42), (41, 45), (42, 43), (42, 46), (43, 47), (44, 45), (44, 47), (45, 46), (46, 47), (48, 49), (48, 51), (48, 52), (49, 50), (49, 53), (50, 51), (50, 54), (51, 55), (52, 53), (52, 55), (53, 54), (54, 55), (56, 57), (56, 59), (56, 60), (57, 58), (57, 61), (58, 59), (58, 62), (59, 63), (60, 61), (60, 63), (61, 62), (62, 63), (64, 65), (64, 67), (64, 68), (65, 66), (65, 69), (66, 67), (66, 70), (67, 71), (68, 69), (68, 71), (69, 70), (70, 71), (72, 73), (72, 75), (72, 76), (73, 74), (73, 77), (74, 75), (74, 78), (75, 79), (76, 77), (76, 79), (77, 78), (78, 79), (80, 81), (80, 83), (80, 84), (81, 82), (81, 85), (82, 83), (82, 86), (83, 87), (84, 85), (84, 87), (85, 86), (86, 87), (88, 89), (88, 91), (88, 92), (89, 90), (89, 93), (90, 91), (90, 94), (91, 95), (92, 93), (92, 95), (93, 94), (94, 95), (96, 97), (96, 99), (96, 100), (97, 98), (97, 101), (98, 99), (98, 102), (99, 103), (100, 101), (100, 103), (101, 102), (102, 103), (104, 105), (104, 107), (104, 108), (105, 106), (105, 109), (106, 107), (106, 110), (107, 111), (108, 109), (108, 111), (109, 110), (110, 111), (112, 113), (112, 115), (112, 116), (113, 114), (113, 117), (114, 115), (114, 118), (115, 119), (116, 117), (116, 119), (117, 118), (118, 119), (120, 121), (120, 123), (120, 124), (121, 122), (121, 125), (122, 123), (122, 126), (123, 127), (124, 125), (124, 127), (125, 126), (126, 127), (128, 129), (128, 131), (128, 132), (129, 130), (129, 133), (130, 131), (130, 134), (131, 135), (132, 133), (132, 135), (133, 134), (134, 135), (136, 137), (136, 139), (136, 140), (137, 138), (137, 141), (138, 139), (138, 142), (139, 143), (140, 141), (140, 143), (141, 142), (142, 143), (144, 145), (144, 147), (144, 148), (145, 146), (145, 149), (146, 147), (146, 150), (147, 151), (148, 149), (148, 151), (149, 150), (150, 151), (152, 153), (152, 155), (152, 156), (153, 154), (153, 157), (154, 155), (154, 158), (155, 159), (156, 157), (156, 159), (157, 158), (158, 159), (160, 161), (160, 163), (160, 164), (161, 162), (161, 165), (162, 163), (162, 166), (163, 167), (164, 165), (164, 167), (165, 166), (166, 167), (168, 169), (168, 171), (168, 172), (169, 170), (169, 173), (170, 171), (170, 174), (171, 175), (172, 173), (172, 175), (173, 174), (174, 175), (176, 177), (176, 179), (176, 180), (177, 178), (177, 181), (178, 179), (178, 182), (179, 183), (180, 181), (180, 183), (181, 182), (182, 183), (184, 185), (184, 187), (184, 188), (185, 186), (185, 189), (186, 187), (186, 190), (187, 191), (188, 189), (188, 191), (189, 190), (190, 191), (192, 193), (192, 195), (192, 196), (193, 194), (193, 197), (194, 195), (194, 198), (195, 199), (196, 197), (196, 199), (197, 198), (198, 199), (200, 201), (200, 203), (200, 204), (201, 202), (201, 205), (202, 203), (202, 206), (203, 207), (204, 205), (204, 207), (205, 206), (206, 207), (208, 209), (208, 211), (208, 212), (209, 210), (209, 213), (210, 211), (210, 214), (211, 215), (212, 213), (212, 215), (213, 214), (214, 215), (216, 217), (216, 219), (216, 220), (217, 218), (217, 221), (218, 219), (218, 222), (219, 223), (220, 221), (220, 223), (221, 222), (222, 223), (224, 225), (224, 227), (224, 228), (225, 226), (225, 229), (226, 227), (226, 230), (227, 231), (228, 229), (228, 231), (229, 230), (230, 231), (232, 233), (232, 235), (232, 236), (233, 234), (233, 237), (234, 235), (234, 238), (235, 239), (236, 237), (236, 239), (237, 238), (238, 239), (240, 241), (240, 243), (240, 244), (241, 242), (241, 245), (242, 243), (242, 246), (243, 247), (244, 245), (244, 247), (245, 246), (246, 247), (248, 249), (248, 251), (248, 252), (249, 250), (249, 253), (250, 251), (250, 254), (251, 255), (252, 253), (252, 255), (253, 254), (254, 255), (256, 257), (256, 259), (256, 260), (257, 258), (257, 261), (258, 259), (258, 262), (259, 263), (260, 261), (260, 263), (261, 262), (262, 263), (264, 265), (264, 267), (264, 268), (265, 266), (265, 269), (266, 267), (266, 270), (267, 271), (268, 269), (268, 271), (269, 270), (270, 271), (272, 273), (272, 275), (272, 276), (273, 274), (273, 277), (274, 275), (274, 278), (275, 279), (276, 277), (276, 279), (277, 278), (278, 279), (280, 281), (280, 283), (280, 284), (281, 282), (281, 285), (282, 283), (282, 286), (283, 287), (284, 285), (284, 287), (285, 286), (286, 287), (288, 289), (288, 291), (288, 292), (289, 290), (289, 293), (290, 291), (290, 294), (291, 295), (292, 293), (292, 295), (293, 294), (294, 295), (296, 297), (296, 299), (296, 300), (297, 298), (297, 301), (298, 299), (298, 302), (299, 303), (300, 301), (300, 303), (301, 302), (302, 303), (304, 305), (304, 307), (304, 308), (305, 306), (305, 309), (306, 307), (306, 310), (307, 311), (308, 309), (308, 311), (309, 310), (310, 311), (312, 313), (312, 315), (312, 316), (313, 314), (313, 317), (314, 315), (314, 318), (315, 319), (316, 317), (316, 319), (317, 318), (318, 319), (320, 321), (320, 323), (320, 324), (321, 322), (321, 325), (322, 323), (322, 326), (323, 327), (324, 325), (324, 327), (325, 326), (326, 327), (328, 329), (328, 331), (328, 332), (329, 330), (329, 333), (330, 331), (330, 334), (331, 335), (332, 333), (332, 335), (333, 334), (334, 335), (336, 337), (336, 339), (336, 340), (337, 338), (337, 341), (338, 339), (338, 342), (339, 343), (340, 341), (340, 343), (341, 342), (342, 343), (344, 345), (344, 347), (344, 348), (345, 346), (345, 349), (346, 347), (346, 350), (347, 351), (348, 349), (348, 351), (349, 350), (350, 351), (352, 353), (352, 355), (352, 356), (353, 354), (353, 357), (354, 355), (354, 358), (355, 359), (356, 357), (356, 359), (357, 358), (358, 359), (360, 361), (360, 363), (360, 364), (361, 362), (361, 365), (362, 363), (362, 366), (363, 367), (364, 365), (364, 367), (365, 366), (366, 367), (368, 369), (368, 371), (368, 372), (369, 370), (369, 373), (370, 371), (370, 374), (371, 375), (372, 373), (372, 375), (373, 374), (374, 375), (376, 377), (376, 379), (376, 380), (377, 378), (377, 381), (378, 379), (378, 382), (379, 383), (380, 381), (380, 383), (381, 382), (382, 383), (384, 385), (384, 387), (384, 388), (385, 386), (385, 389), (386, 387), (386, 390), (387, 391), (388, 389), (388, 391), (389, 390), (390, 391), (392, 393), (392, 395), (392, 396), (393, 394), (393, 397), (394, 395), (394, 398), (395, 399), (396, 397), (396, 399), (397, 398), (398, 399), (400, 401), (400, 403), (400, 404), (401, 402), (401, 407), (402, 403), (402, 406), (403, 405), (404, 405), (404, 407), (405, 406), (406, 407), (408, 409), (408, 411), (408, 412), (409, 410), (409, 415), (410, 411), (410, 414), (411, 413), (412, 413), (412, 415), (413, 414), (414, 415), (416, 417), (416, 419), (416, 420), (417, 418), (417, 423), (418, 419), (418, 422), (419, 421), (420, 421), (420, 423), (421, 422), (422, 423), (424, 425), (424, 427), (424, 428), (425, 426), (425, 431), (426, 427), (426, 430), (427, 429), (428, 429), (428, 431), (429, 430), (430, 431), (432, 433), (432, 435), (432, 436), (433, 434), (433, 439), (434, 435), (434, 438), (435, 437), (436, 437), (436, 439), (437, 438), (438, 439), (440, 441), (440, 443), (440, 444), (441, 442), (441, 447), (442, 443), (442, 446), (443, 445), (444, 445), (444, 447), (445, 446), (446, 447), (448, 449), (448, 451), (448, 453), (449, 450), (449, 455), (450, 451), (450, 454), (451, 452), (452, 453), (452, 454), (453, 455), (454, 455), (456, 457), (456, 459), (456, 461), (457, 458), (457, 463), (458, 459), (458, 462), (459, 460), (460, 461), (460, 462), (461, 463), (462, 463), (464, 465), (464, 466), (464, 470), (464, 476), (465, 466), (465, 467), (465, 478), (466, 469), (466, 471), (467, 468), (467, 469), (467, 480), (468, 469), (468, 473), (468, 479), (469, 475), (470, 471), (470, 472), (470, 482), (471, 472), (471, 475), (472, 474), (472, 483), (473, 474), (473, 475), (473, 485), (474, 475), (474, 487), (476, 477), (476, 478), (476, 482), (477, 478), (477, 481), (477, 484), (478, 480), (479, 480), (479, 481), (479, 485), (480, 481), (481, 486), (482, 483), (482, 484), (483, 484), (483, 487), (484, 486), (485, 486), (485, 487), (486, 487), (488, 489), (488, 491), (488, 492), (489, 490), (489, 495), (490, 491), (490, 494), (491, 493), (492, 493), (492, 495), (493, 494), (494, 495), (496, 497), (496, 499), (496, 500), (497, 498), (497, 503), (498, 499), (498, 502), (499, 501), (500, 501), (500, 503), (501, 502), (502, 503), (504, 505), (504, 507), (504, 508), (505, 506), (505, 511), (506, 507), (506, 510), (507, 509), (508, 509), (508, 511), (509, 510), (510, 511), (512, 513), (512, 515), (512, 517), (513, 514), (513, 519), (514, 515), (514, 518), (515, 516), (516, 517), (516, 518), (517, 519), (518, 519), (520, 521), (520, 523), (520, 525), (521, 522), (521, 527), (522, 523), (522, 526), (523, 524), (524, 525), (524, 526), (525, 527), (526, 527), (528, 529), (528, 531), (528, 532), (529, 530), (529, 535), (530, 531), (530, 534), (531, 533), (532, 533), (532, 535), (533, 534), (534, 535), (536, 537), (536, 539), (536, 540), (537, 538), (537, 543), (538, 539), (538, 542), (539, 541), (540, 541), (540, 543), (541, 542), (542, 543), (544, 545), (544, 547), (544, 549), (545, 546), (545, 551), (546, 547), (546, 550), (547, 548), (548, 549), (548, 550), (549, 551), (550, 551), (552, 553), (552, 554), (552, 558), (552, 564), (553, 554), (553, 555), (553, 566), (554, 557), (554, 559), (555, 556), (555, 557), (555, 568), (556, 557), (556, 561), (556, 567), (557, 563), (558, 559), (558, 560), (558, 570), (559, 560), (559, 563), (560, 562), (560, 571), (561, 562), (561, 563), (561, 573), (562, 563), (562, 575), (564, 565), (564, 566), (564, 570), (565, 566), (565, 569), (565, 572), (566, 568), (567, 568), (567, 569), (567, 573), (568, 569), (569, 574), (570, 571), (570, 572), (571, 572), (571, 575), (572, 574), (573, 574), (573, 575), (574, 575)])
me_entry_rock_pair.attributes.new('sharp_edge', 'BOOLEAN', 'EDGE').data.foreach_set('value', [ (min(e.vertices), max(e.vertices)) in _k for e in me_entry_rock_pair.edges])
me_entry_rock_pair.materials.append(mat_vc_stone_slate)
me_entry_rock_pair.materials.append(mat_vc_f_rock_w_cobblestone)
me_entry_rock_pair.materials.append(mat_vc_f_rock_l_cobblestone)
me_entry_rock_pair.materials.append(mat_vc_stone2_cobblestone)
me_entry_rock_pair.materials.append(mat_vc_f_rock_b_slate)
me_entry_rock_pair.materials.append(mat_vc_f_rock_c_cobblestone)
me_entry_rock_pair.update()

# ---- objects
ob_entry_rock_pair = bpy.data.objects.new('entry_rock_pair', me_entry_rock_pair)

# ---- transforms, parenting, visibility, modifiers, constraints
ob_entry_rock_pair.location = (0.0, 0.0, 0.0)

# ---- collection membership
scene.collection.objects.link(ob_entry_rock_pair)

# ---- scene / render settings (as saved in the file)
scene.frame_start = 1; scene.frame_end = 250; scene.frame_set(1)
scene.render.engine = 'CYCLES'
scene.render.resolution_x = 420
scene.render.resolution_y = 420
scene.render.bake_bias = 0.0
scene.render.bake_samples = 0
scene.render.compositor_device = 'GPU'
scene.cycles.samples = 24
scene.cycles.adaptive_threshold = 0.05
scene.cycles.max_bounces = 4
scene.cycles.diffuse_bounces = 2
scene.cycles.glossy_bounces = 2
scene.cycles.transmission_bounces = 2
scene.cycles.transparent_max_bounces = 4
scene.eevee.taa_render_samples = 48
scene.eevee.use_volume_custom_range = False
scene.eevee.fast_gi_thickness_near = 0.1
scene.eevee.fast_gi_thickness_far = 0.0
scene.eevee.ray_tracing_options.screen_trace_thickness = 0.1
scene.view_settings.view_transform = 'Standard'
bpy.context.view_layer.update()

# ---- added for rendering (the .blend has no active camera): camera
cam_auto = bpy.data.cameras.new('AutoCamera')
cam_auto.lens = 50.0
cam_auto.sensor_width = 36.0
cam_auto.clip_end = 1000.0
ob_auto_camera = bpy.data.objects.new('AutoCamera', cam_auto)
scene.collection.objects.link(ob_auto_camera)
ob_auto_camera.location = (37.6756, -45.2107, 37.4405)
ob_auto_camera.rotation_euler = (1.09748, -7.21219e-08, 0.694738)
scene.camera = ob_auto_camera
bpy.context.view_layer.update()
